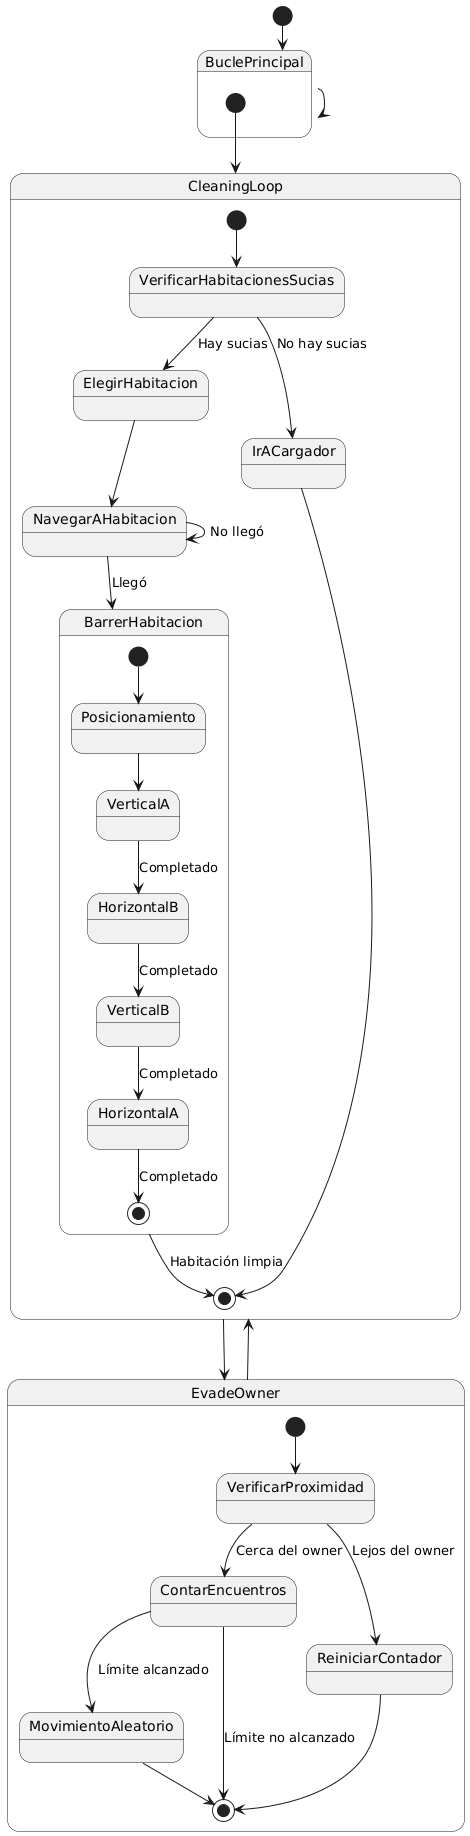

The diagram above was rendered by PlantUML. Its source (embedded in the PNG):
@startuml
[*] --> BuclePrincipal

state BuclePrincipal {
  [*] --> CleaningLoop
  CleaningLoop --> EvadeOwner
  EvadeOwner --> CleaningLoop
}

state CleaningLoop {
  [*] --> VerificarHabitacionesSucias
  VerificarHabitacionesSucias --> ElegirHabitacion : Hay sucias
  VerificarHabitacionesSucias --> IrACargador : No hay sucias
  
  ElegirHabitacion --> NavegarAHabitacion
  NavegarAHabitacion --> BarrerHabitacion : Llegó
  NavegarAHabitacion --> NavegarAHabitacion : No llegó
  
  state BarrerHabitacion {
    [*] --> Posicionamiento
    Posicionamiento --> VerticalA
    VerticalA --> HorizontalB : Completado
    HorizontalB --> VerticalB : Completado
    VerticalB --> HorizontalA : Completado
    HorizontalA --> [*] : Completado
  }
  
  BarrerHabitacion --> [*] : Habitación limpia
  IrACargador --> [*]
}

state EvadeOwner {
  [*] --> VerificarProximidad
  VerificarProximidad --> ContarEncuentros : Cerca del owner
  VerificarProximidad --> ReiniciarContador : Lejos del owner
  ContarEncuentros --> MovimientoAleatorio : Límite alcanzado
  MovimientoAleatorio --> [*]
  ContarEncuentros --> [*] : Límite no alcanzado
  ReiniciarContador --> [*]
}

BuclePrincipal --> BuclePrincipal
@enduml